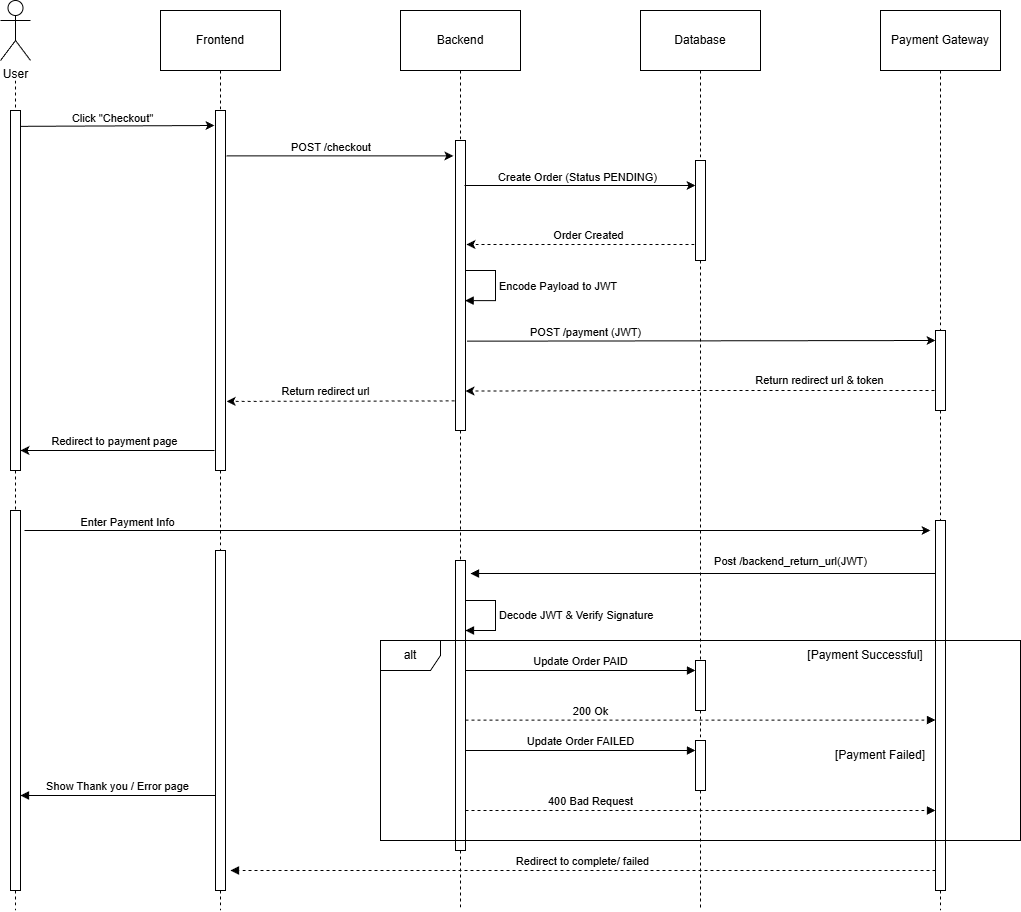

The diagram above was exported from draw.io. Its source (the exported page's mxGraphModel, read from the mxfile embedded in the PNG):
<mxGraphModel dx="1678" dy="914" grid="1" gridSize="10" guides="1" tooltips="1" connect="1" arrows="1" fold="1" page="1" pageScale="1" pageWidth="827" pageHeight="583" math="0" shadow="0">
  <root>
    <mxCell id="0" />
    <mxCell id="1" parent="0" />
    <mxCell id="XTwt88R4la_-UPGd-v1--12" edge="1" parent="1" style="edgeStyle=orthogonalEdgeStyle;rounded=0;orthogonalLoop=1;jettySize=auto;html=1;endArrow=none;endFill=0;dashed=1;">
      <mxGeometry relative="1" as="geometry">
        <mxPoint x="55" y="90" as="sourcePoint" />
        <mxPoint x="55" y="920" as="targetPoint" />
      </mxGeometry>
    </mxCell>
    <mxCell id="XTwt88R4la_-UPGd-v1--1" parent="1" style="shape=umlActor;verticalLabelPosition=bottom;verticalAlign=top;html=1;outlineConnect=0;" value="User" vertex="1">
      <mxGeometry height="60" width="30" x="40" y="10" as="geometry" />
    </mxCell>
    <mxCell id="XTwt88R4la_-UPGd-v1--9" edge="1" parent="1" source="XTwt88R4la_-UPGd-v1--63" style="edgeStyle=orthogonalEdgeStyle;rounded=0;orthogonalLoop=1;jettySize=auto;html=1;exitX=0.5;exitY=1;exitDx=0;exitDy=0;endArrow=none;endFill=0;dashed=1;">
      <mxGeometry relative="1" as="geometry">
        <mxPoint x="500" y="920" as="targetPoint" />
      </mxGeometry>
    </mxCell>
    <mxCell id="XTwt88R4la_-UPGd-v1--2" parent="1" style="rounded=0;whiteSpace=wrap;html=1;" value="Backend" vertex="1">
      <mxGeometry height="60" width="120" x="440" y="20" as="geometry" />
    </mxCell>
    <mxCell id="XTwt88R4la_-UPGd-v1--10" edge="1" parent="1" style="edgeStyle=orthogonalEdgeStyle;rounded=0;orthogonalLoop=1;jettySize=auto;html=1;endArrow=none;endFill=0;dashed=1;">
      <mxGeometry relative="1" as="geometry">
        <mxPoint x="740.0344827586207" y="920" as="sourcePoint" />
        <mxPoint x="740" y="920" as="targetPoint" />
      </mxGeometry>
    </mxCell>
    <mxCell id="XTwt88R4la_-UPGd-v1--3" parent="1" style="rounded=0;whiteSpace=wrap;html=1;" value="Database" vertex="1">
      <mxGeometry height="60" width="120" x="680" y="20" as="geometry" />
    </mxCell>
    <mxCell id="XTwt88R4la_-UPGd-v1--8" edge="1" parent="1" source="XTwt88R4la_-UPGd-v1--80" style="edgeStyle=orthogonalEdgeStyle;rounded=0;orthogonalLoop=1;jettySize=auto;html=1;exitX=0.5;exitY=1;exitDx=0;exitDy=0;endArrow=none;endFill=0;dashed=1;">
      <mxGeometry relative="1" as="geometry">
        <mxPoint x="260" y="920" as="targetPoint" />
      </mxGeometry>
    </mxCell>
    <mxCell id="XTwt88R4la_-UPGd-v1--4" parent="1" style="rounded=0;whiteSpace=wrap;html=1;" value="Frontend" vertex="1">
      <mxGeometry height="60" width="120" x="200" y="20" as="geometry" />
    </mxCell>
    <mxCell id="XTwt88R4la_-UPGd-v1--11" edge="1" parent="1" style="edgeStyle=orthogonalEdgeStyle;rounded=0;orthogonalLoop=1;jettySize=auto;html=1;endArrow=none;endFill=0;dashed=1;">
      <mxGeometry relative="1" as="geometry">
        <mxPoint x="980.0344827586209" y="920" as="sourcePoint" />
        <mxPoint x="980" y="920" as="targetPoint" />
      </mxGeometry>
    </mxCell>
    <mxCell id="XTwt88R4la_-UPGd-v1--5" parent="1" style="rounded=0;whiteSpace=wrap;html=1;" value="Payment Gateway" vertex="1">
      <mxGeometry height="60" width="120" x="920" y="20" as="geometry" />
    </mxCell>
    <mxCell id="XTwt88R4la_-UPGd-v1--13" parent="1" style="rounded=0;whiteSpace=wrap;html=1;" value="" vertex="1">
      <mxGeometry height="360" width="10" x="50" y="120" as="geometry" />
    </mxCell>
    <mxCell id="XTwt88R4la_-UPGd-v1--15" edge="1" parent="1" source="XTwt88R4la_-UPGd-v1--4" style="edgeStyle=orthogonalEdgeStyle;rounded=0;orthogonalLoop=1;jettySize=auto;html=1;exitX=0.5;exitY=1;exitDx=0;exitDy=0;endArrow=none;endFill=0;dashed=1;" target="XTwt88R4la_-UPGd-v1--14" value="">
      <mxGeometry relative="1" as="geometry">
        <mxPoint x="260" y="80" as="sourcePoint" />
        <mxPoint x="260" y="800" as="targetPoint" />
      </mxGeometry>
    </mxCell>
    <mxCell id="XTwt88R4la_-UPGd-v1--14" parent="1" style="rounded=0;whiteSpace=wrap;html=1;" value="" vertex="1">
      <mxGeometry height="360" width="10" x="255" y="120" as="geometry" />
    </mxCell>
    <mxCell id="XTwt88R4la_-UPGd-v1--16" edge="1" parent="1" source="XTwt88R4la_-UPGd-v1--13" style="endArrow=classic;html=1;rounded=0;exitX=1.052;exitY=0.044;exitDx=0;exitDy=0;exitPerimeter=0;endFill=1;" value="">
      <mxGeometry height="50" relative="1" width="50" as="geometry">
        <mxPoint x="220" y="180" as="sourcePoint" />
        <mxPoint x="254" y="135" as="targetPoint" />
      </mxGeometry>
    </mxCell>
    <mxCell id="XTwt88R4la_-UPGd-v1--17" connectable="0" parent="XTwt88R4la_-UPGd-v1--16" style="edgeLabel;html=1;align=center;verticalAlign=middle;resizable=0;points=[];" value="Click &quot;Checkout&quot;" vertex="1">
      <mxGeometry relative="1" x="-0.2156" as="geometry">
        <mxPoint x="14" y="-8" as="offset" />
      </mxGeometry>
    </mxCell>
    <mxCell id="XTwt88R4la_-UPGd-v1--19" edge="1" parent="1" source="XTwt88R4la_-UPGd-v1--2" style="edgeStyle=orthogonalEdgeStyle;rounded=0;orthogonalLoop=1;jettySize=auto;html=1;exitX=0.5;exitY=1;exitDx=0;exitDy=0;endArrow=none;endFill=0;dashed=1;" target="XTwt88R4la_-UPGd-v1--18" value="">
      <mxGeometry relative="1" as="geometry">
        <mxPoint x="500" y="80" as="sourcePoint" />
        <mxPoint x="500" y="800" as="targetPoint" />
      </mxGeometry>
    </mxCell>
    <mxCell id="XTwt88R4la_-UPGd-v1--18" parent="1" style="rounded=0;whiteSpace=wrap;html=1;" value="" vertex="1">
      <mxGeometry height="290" width="10" x="495" y="150" as="geometry" />
    </mxCell>
    <mxCell id="XTwt88R4la_-UPGd-v1--21" edge="1" parent="1" source="XTwt88R4la_-UPGd-v1--14" style="endArrow=classic;html=1;rounded=0;exitX=1.1;exitY=0.126;exitDx=0;exitDy=0;entryX=-0.217;entryY=0.053;entryDx=0;entryDy=0;entryPerimeter=0;exitPerimeter=0;" target="XTwt88R4la_-UPGd-v1--18" value="">
      <mxGeometry height="50" relative="1" width="50" as="geometry">
        <mxPoint x="350" y="180" as="sourcePoint" />
        <mxPoint x="400" y="130" as="targetPoint" />
      </mxGeometry>
    </mxCell>
    <mxCell id="XTwt88R4la_-UPGd-v1--22" connectable="0" parent="XTwt88R4la_-UPGd-v1--21" style="edgeLabel;html=1;align=center;verticalAlign=middle;resizable=0;points=[];" value="POST /checkout&amp;nbsp;" vertex="1">
      <mxGeometry relative="1" x="-0.0621" y="-1" as="geometry">
        <mxPoint y="-10" as="offset" />
      </mxGeometry>
    </mxCell>
    <mxCell id="XTwt88R4la_-UPGd-v1--24" edge="1" parent="1" source="XTwt88R4la_-UPGd-v1--3" style="edgeStyle=orthogonalEdgeStyle;rounded=0;orthogonalLoop=1;jettySize=auto;html=1;endArrow=none;endFill=0;dashed=1;" target="XTwt88R4la_-UPGd-v1--23" value="">
      <mxGeometry relative="1" as="geometry">
        <mxPoint x="740" y="80" as="sourcePoint" />
        <mxPoint x="740" y="800" as="targetPoint" />
      </mxGeometry>
    </mxCell>
    <mxCell id="XTwt88R4la_-UPGd-v1--23" parent="1" style="rounded=0;whiteSpace=wrap;html=1;" value="" vertex="1">
      <mxGeometry height="100" width="10" x="735" y="170" as="geometry" />
    </mxCell>
    <mxCell id="XTwt88R4la_-UPGd-v1--25" edge="1" parent="1" style="edgeStyle=orthogonalEdgeStyle;rounded=0;orthogonalLoop=1;jettySize=auto;html=1;entryX=0;entryY=0.25;entryDx=0;entryDy=0;" target="XTwt88R4la_-UPGd-v1--23">
      <mxGeometry relative="1" as="geometry">
        <Array as="points">
          <mxPoint x="504" y="195" />
        </Array>
        <mxPoint x="510" y="195" as="sourcePoint" />
      </mxGeometry>
    </mxCell>
    <mxCell id="XTwt88R4la_-UPGd-v1--26" connectable="0" parent="XTwt88R4la_-UPGd-v1--25" style="edgeLabel;html=1;align=center;verticalAlign=middle;resizable=0;points=[];" value="Create Order (Status PENDING)" vertex="1">
      <mxGeometry relative="1" x="-0.1345" y="2" as="geometry">
        <mxPoint x="16" y="-7" as="offset" />
      </mxGeometry>
    </mxCell>
    <mxCell id="XTwt88R4la_-UPGd-v1--28" edge="1" parent="1" style="endArrow=classic;html=1;rounded=0;dashed=1;" value="">
      <mxGeometry height="50" relative="1" width="50" as="geometry">
        <mxPoint x="734" y="254" as="sourcePoint" />
        <mxPoint x="506" y="254" as="targetPoint" />
      </mxGeometry>
    </mxCell>
    <mxCell id="XTwt88R4la_-UPGd-v1--29" connectable="0" parent="XTwt88R4la_-UPGd-v1--28" style="edgeLabel;html=1;align=center;verticalAlign=middle;resizable=0;points=[];" value="Order Created" vertex="1">
      <mxGeometry relative="1" x="-0.06" y="1" as="geometry">
        <mxPoint y="-11" as="offset" />
      </mxGeometry>
    </mxCell>
    <mxCell id="XTwt88R4la_-UPGd-v1--32" edge="1" parent="1" source="XTwt88R4la_-UPGd-v1--5" style="edgeStyle=orthogonalEdgeStyle;rounded=0;orthogonalLoop=1;jettySize=auto;html=1;endArrow=none;endFill=0;dashed=1;" target="XTwt88R4la_-UPGd-v1--30" value="">
      <mxGeometry relative="1" as="geometry">
        <mxPoint x="980" y="80" as="sourcePoint" />
        <mxPoint x="980" y="800" as="targetPoint" />
      </mxGeometry>
    </mxCell>
    <mxCell id="XTwt88R4la_-UPGd-v1--35" edge="1" parent="1" style="edgeStyle=orthogonalEdgeStyle;rounded=0;orthogonalLoop=1;jettySize=auto;html=1;exitX=0;exitY=0.75;exitDx=0;exitDy=0;entryX=1.097;entryY=0.726;entryDx=0;entryDy=0;entryPerimeter=0;dashed=1;">
      <mxGeometry relative="1" as="geometry">
        <mxPoint x="974.0299999999995" y="399.9999999999998" as="sourcePoint" />
        <mxPoint x="504.9999999999998" y="400.53999999999996" as="targetPoint" />
      </mxGeometry>
    </mxCell>
    <mxCell id="XTwt88R4la_-UPGd-v1--36" connectable="0" parent="XTwt88R4la_-UPGd-v1--35" style="edgeLabel;html=1;align=center;verticalAlign=middle;resizable=0;points=[];" value="Return redirect url &amp;amp; token" vertex="1">
      <mxGeometry relative="1" x="0.5212" y="-3" as="geometry">
        <mxPoint x="242" y="-8" as="offset" />
      </mxGeometry>
    </mxCell>
    <mxCell id="XTwt88R4la_-UPGd-v1--30" parent="1" style="rounded=0;whiteSpace=wrap;html=1;" value="" vertex="1">
      <mxGeometry height="80" width="10" x="975" y="340" as="geometry" />
    </mxCell>
    <mxCell id="XTwt88R4la_-UPGd-v1--33" edge="1" parent="1" style="endArrow=classic;html=1;rounded=0;exitX=1;exitY=0.5;exitDx=0;exitDy=0;entryX=-0.145;entryY=0.179;entryDx=0;entryDy=0;entryPerimeter=0;" value="">
      <mxGeometry height="50" relative="1" width="50" as="geometry">
        <mxPoint x="506.45" y="350.6799999999999" as="sourcePoint" />
        <mxPoint x="975" y="349.99999999999994" as="targetPoint" />
      </mxGeometry>
    </mxCell>
    <mxCell id="XTwt88R4la_-UPGd-v1--34" connectable="0" parent="XTwt88R4la_-UPGd-v1--33" style="edgeLabel;html=1;align=center;verticalAlign=middle;resizable=0;points=[];" value="POST /payment&amp;nbsp;(JWT)" vertex="1">
      <mxGeometry relative="1" x="-0.7018" y="-1" as="geometry">
        <mxPoint x="49" y="-10" as="offset" />
      </mxGeometry>
    </mxCell>
    <mxCell id="XTwt88R4la_-UPGd-v1--37" edge="1" parent="1" source="XTwt88R4la_-UPGd-v1--18" style="endArrow=classic;html=1;rounded=0;entryX=1.114;entryY=0.808;entryDx=0;entryDy=0;entryPerimeter=0;exitX=-0.086;exitY=0.898;exitDx=0;exitDy=0;exitPerimeter=0;dashed=1;" target="XTwt88R4la_-UPGd-v1--14" value="">
      <mxGeometry height="50" relative="1" width="50" as="geometry">
        <mxPoint x="490" y="411" as="sourcePoint" />
        <mxPoint x="460" y="280" as="targetPoint" />
      </mxGeometry>
    </mxCell>
    <mxCell id="XTwt88R4la_-UPGd-v1--38" connectable="0" parent="XTwt88R4la_-UPGd-v1--37" style="edgeLabel;html=1;align=center;verticalAlign=middle;resizable=0;points=[];" value="Return redirect url" vertex="1">
      <mxGeometry relative="1" x="0.1357" y="1" as="geometry">
        <mxPoint y="-11" as="offset" />
      </mxGeometry>
    </mxCell>
    <mxCell id="XTwt88R4la_-UPGd-v1--39" edge="1" parent="1" style="endArrow=classic;html=1;rounded=0;" value="">
      <mxGeometry height="50" relative="1" width="50" as="geometry">
        <mxPoint x="254" y="460" as="sourcePoint" />
        <mxPoint x="60" y="460" as="targetPoint" />
      </mxGeometry>
    </mxCell>
    <mxCell id="XTwt88R4la_-UPGd-v1--40" connectable="0" parent="XTwt88R4la_-UPGd-v1--39" style="edgeLabel;html=1;align=center;verticalAlign=middle;resizable=0;points=[];" value="Redirect to payment page" vertex="1">
      <mxGeometry relative="1" x="0.2066" y="-2" as="geometry">
        <mxPoint x="16" y="-8" as="offset" />
      </mxGeometry>
    </mxCell>
    <mxCell id="XTwt88R4la_-UPGd-v1--41" parent="1" style="rounded=0;whiteSpace=wrap;html=1;" value="" vertex="1">
      <mxGeometry height="380" width="10" x="50" y="520" as="geometry" />
    </mxCell>
    <mxCell id="XTwt88R4la_-UPGd-v1--43" edge="1" parent="1" source="XTwt88R4la_-UPGd-v1--67" style="edgeStyle=orthogonalEdgeStyle;rounded=0;orthogonalLoop=1;jettySize=auto;html=1;endArrow=none;endFill=0;dashed=1;" value="">
      <mxGeometry relative="1" as="geometry">
        <Array as="points">
          <mxPoint x="980" y="710" />
          <mxPoint x="980" y="710" />
        </Array>
        <mxPoint x="980" y="380" as="sourcePoint" />
        <mxPoint x="980" y="920" as="targetPoint" />
      </mxGeometry>
    </mxCell>
    <mxCell id="XTwt88R4la_-UPGd-v1--44" edge="1" parent="1" style="endArrow=classic;html=1;rounded=0;" value="">
      <mxGeometry height="50" relative="1" width="50" as="geometry">
        <mxPoint x="64" y="540" as="sourcePoint" />
        <mxPoint x="970" y="540" as="targetPoint" />
      </mxGeometry>
    </mxCell>
    <mxCell id="XTwt88R4la_-UPGd-v1--45" connectable="0" parent="XTwt88R4la_-UPGd-v1--44" style="edgeLabel;html=1;align=center;verticalAlign=middle;resizable=0;points=[];" value="Enter Payment Info" vertex="1">
      <mxGeometry relative="1" x="-0.7742" y="-3" as="geometry">
        <mxPoint y="-12" as="offset" />
      </mxGeometry>
    </mxCell>
    <mxCell id="XTwt88R4la_-UPGd-v1--49" edge="1" parent="1" source="XTwt88R4la_-UPGd-v1--85" style="edgeStyle=orthogonalEdgeStyle;rounded=0;orthogonalLoop=1;jettySize=auto;html=1;endArrow=none;endFill=0;dashed=1;" value="">
      <mxGeometry relative="1" as="geometry">
        <Array as="points">
          <mxPoint x="740" y="820" />
          <mxPoint x="740" y="820" />
        </Array>
        <mxPoint x="740" y="270" as="sourcePoint" />
        <mxPoint x="740" y="920" as="targetPoint" />
      </mxGeometry>
    </mxCell>
    <mxCell id="XTwt88R4la_-UPGd-v1--65" edge="1" parent="1" source="XTwt88R4la_-UPGd-v1--18" style="edgeStyle=orthogonalEdgeStyle;rounded=0;orthogonalLoop=1;jettySize=auto;html=1;exitX=0.5;exitY=1;exitDx=0;exitDy=0;endArrow=none;endFill=0;dashed=1;" target="XTwt88R4la_-UPGd-v1--63" value="">
      <mxGeometry relative="1" as="geometry">
        <Array as="points">
          <mxPoint x="500" y="560" />
          <mxPoint x="500" y="560" />
        </Array>
        <mxPoint x="500" y="440" as="sourcePoint" />
        <mxPoint x="500" y="920" as="targetPoint" />
      </mxGeometry>
    </mxCell>
    <mxCell id="XTwt88R4la_-UPGd-v1--63" parent="1" style="html=1;points=[[0,0,0,0,5],[0,1,0,0,-5],[1,0,0,0,5],[1,1,0,0,-5]];perimeter=orthogonalPerimeter;outlineConnect=0;targetShapes=umlLifeline;portConstraint=eastwest;newEdgeStyle={&quot;curved&quot;:0,&quot;rounded&quot;:0};" value="" vertex="1">
      <mxGeometry height="290" width="10" x="495" y="570" as="geometry" />
    </mxCell>
    <mxCell id="XTwt88R4la_-UPGd-v1--66" edge="1" parent="1" source="XTwt88R4la_-UPGd-v1--67" style="html=1;verticalAlign=bottom;endArrow=block;curved=0;rounded=0;entryX=1.5;entryY=0.045;entryDx=0;entryDy=0;entryPerimeter=0;" target="XTwt88R4la_-UPGd-v1--63" value="Post /backend_return_url(JWT)">
      <mxGeometry relative="1" width="80" x="-0.3763" y="-3" as="geometry">
        <mxPoint as="offset" />
        <mxPoint x="970" y="583.14" as="sourcePoint" />
        <mxPoint x="510" y="583" as="targetPoint" />
      </mxGeometry>
    </mxCell>
    <mxCell id="XTwt88R4la_-UPGd-v1--68" edge="1" parent="1" source="XTwt88R4la_-UPGd-v1--30" style="edgeStyle=orthogonalEdgeStyle;rounded=0;orthogonalLoop=1;jettySize=auto;html=1;endArrow=none;endFill=0;dashed=1;" target="XTwt88R4la_-UPGd-v1--67" value="">
      <mxGeometry relative="1" as="geometry">
        <Array as="points">
          <mxPoint x="980" y="630" />
          <mxPoint x="980" y="630" />
        </Array>
        <mxPoint x="980" y="380" as="sourcePoint" />
        <mxPoint x="980" y="920" as="targetPoint" />
      </mxGeometry>
    </mxCell>
    <mxCell id="XTwt88R4la_-UPGd-v1--67" parent="1" style="html=1;points=[[0,0,0,0,5],[0,1,0,0,-5],[1,0,0,0,5],[1,1,0,0,-5]];perimeter=orthogonalPerimeter;outlineConnect=0;targetShapes=umlLifeline;portConstraint=eastwest;newEdgeStyle={&quot;curved&quot;:0,&quot;rounded&quot;:0};" value="" vertex="1">
      <mxGeometry height="370" width="10" x="975" y="530" as="geometry" />
    </mxCell>
    <mxCell id="XTwt88R4la_-UPGd-v1--70" edge="1" parent="1" style="html=1;align=left;spacingLeft=2;endArrow=block;rounded=0;edgeStyle=orthogonalEdgeStyle;curved=0;rounded=0;" value="Decode JWT &amp;amp; Verify Signature">
      <mxGeometry relative="1" as="geometry">
        <mxPoint as="offset" />
        <Array as="points">
          <mxPoint x="535" y="610" />
          <mxPoint x="535" y="640" />
        </Array>
        <mxPoint x="505" y="610" as="sourcePoint" />
        <mxPoint x="505" y="640" as="targetPoint" />
      </mxGeometry>
    </mxCell>
    <mxCell id="XTwt88R4la_-UPGd-v1--73" parent="1" style="shape=umlFrame;whiteSpace=wrap;html=1;pointerEvents=0;" value="alt" vertex="1">
      <mxGeometry height="200" width="640" x="420" y="650" as="geometry" />
    </mxCell>
    <mxCell id="XTwt88R4la_-UPGd-v1--75" edge="1" parent="1" style="html=1;verticalAlign=bottom;endArrow=block;curved=0;rounded=0;" value="Update Order PAID">
      <mxGeometry relative="1" width="80" as="geometry">
        <mxPoint x="505" y="680" as="sourcePoint" />
        <mxPoint x="735" y="680" as="targetPoint" />
      </mxGeometry>
    </mxCell>
    <mxCell id="XTwt88R4la_-UPGd-v1--76" edge="1" parent="1" style="html=1;verticalAlign=bottom;endArrow=block;curved=0;rounded=0;dashed=1;" value="200 Ok">
      <mxGeometry relative="1" width="80" x="-0.4681" as="geometry">
        <mxPoint as="offset" />
        <mxPoint x="505" y="729.58" as="sourcePoint" />
        <mxPoint x="975" y="729.58" as="targetPoint" />
      </mxGeometry>
    </mxCell>
    <mxCell id="XTwt88R4la_-UPGd-v1--77" edge="1" parent="1" style="html=1;verticalAlign=bottom;endArrow=block;curved=0;rounded=0;dashed=1;" value="400 Bad Request">
      <mxGeometry relative="1" width="80" x="-0.4681" as="geometry">
        <mxPoint as="offset" />
        <mxPoint x="505" y="820" as="sourcePoint" />
        <mxPoint x="975" y="820" as="targetPoint" />
      </mxGeometry>
    </mxCell>
    <mxCell id="XTwt88R4la_-UPGd-v1--78" parent="1" style="text;html=1;whiteSpace=wrap;strokeColor=none;fillColor=none;align=center;verticalAlign=middle;rounded=0;autosize=1;resizable=0;" value="[Payment Successful]" vertex="1">
      <mxGeometry height="30" width="140" x="835" y="650" as="geometry" />
    </mxCell>
    <mxCell id="XTwt88R4la_-UPGd-v1--79" parent="1" style="text;html=1;whiteSpace=wrap;strokeColor=none;fillColor=none;align=center;verticalAlign=middle;rounded=0;autosize=1;resizable=0;" value="[Payment Failed]" vertex="1">
      <mxGeometry height="30" width="110" x="865" y="750" as="geometry" />
    </mxCell>
    <mxCell id="XTwt88R4la_-UPGd-v1--81" edge="1" parent="1" source="XTwt88R4la_-UPGd-v1--14" style="edgeStyle=orthogonalEdgeStyle;rounded=0;orthogonalLoop=1;jettySize=auto;html=1;exitX=0.5;exitY=1;exitDx=0;exitDy=0;endArrow=none;endFill=0;dashed=1;" target="XTwt88R4la_-UPGd-v1--80" value="">
      <mxGeometry relative="1" as="geometry">
        <Array as="points">
          <mxPoint x="260" y="570" />
          <mxPoint x="260" y="570" />
        </Array>
        <mxPoint x="260" y="480" as="sourcePoint" />
        <mxPoint x="260" y="920" as="targetPoint" />
      </mxGeometry>
    </mxCell>
    <mxCell id="XTwt88R4la_-UPGd-v1--80" parent="1" style="html=1;points=[[0,0,0,0,5],[0,1,0,0,-5],[1,0,0,0,5],[1,1,0,0,-5]];perimeter=orthogonalPerimeter;outlineConnect=0;targetShapes=umlLifeline;portConstraint=eastwest;newEdgeStyle={&quot;curved&quot;:0,&quot;rounded&quot;:0};" value="" vertex="1">
      <mxGeometry height="340" width="10" x="255" y="560" as="geometry" />
    </mxCell>
    <mxCell id="XTwt88R4la_-UPGd-v1--82" edge="1" parent="1" style="html=1;verticalAlign=bottom;endArrow=block;curved=0;rounded=0;entryX=1.5;entryY=0.25;entryDx=0;entryDy=0;entryPerimeter=0;dashed=1;" value="Redirect to complete/ failed">
      <mxGeometry relative="1" width="80" x="0.001" as="geometry">
        <mxPoint as="offset" />
        <mxPoint x="975" y="880" as="sourcePoint" />
        <mxPoint x="270" y="880" as="targetPoint" />
      </mxGeometry>
    </mxCell>
    <mxCell id="XTwt88R4la_-UPGd-v1--84" edge="1" parent="1" source="XTwt88R4la_-UPGd-v1--80" style="html=1;verticalAlign=bottom;endArrow=block;curved=0;rounded=0;entryX=1;entryY=0.75;entryDx=0;entryDy=0;" target="XTwt88R4la_-UPGd-v1--41" value="Show Thank you / Error page">
      <mxGeometry relative="1" width="80" as="geometry">
        <mxPoint x="280" y="660" as="sourcePoint" />
        <mxPoint x="360" y="660" as="targetPoint" />
      </mxGeometry>
    </mxCell>
    <mxCell id="XTwt88R4la_-UPGd-v1--86" edge="1" parent="1" style="html=1;verticalAlign=bottom;endArrow=block;curved=0;rounded=0;" value="Update Order FAILED">
      <mxGeometry relative="1" width="80" as="geometry">
        <mxPoint x="505" y="760" as="sourcePoint" />
        <mxPoint x="735" y="760" as="targetPoint" />
      </mxGeometry>
    </mxCell>
    <mxCell id="XTwt88R4la_-UPGd-v1--87" edge="1" parent="1" source="XTwt88R4la_-UPGd-v1--23" style="edgeStyle=orthogonalEdgeStyle;rounded=0;orthogonalLoop=1;jettySize=auto;html=1;endArrow=none;endFill=0;dashed=1;" target="XTwt88R4la_-UPGd-v1--85" value="">
      <mxGeometry relative="1" as="geometry">
        <Array as="points">
          <mxPoint x="740" y="770" />
          <mxPoint x="740" y="770" />
        </Array>
        <mxPoint x="740" y="270" as="sourcePoint" />
        <mxPoint x="740" y="920" as="targetPoint" />
      </mxGeometry>
    </mxCell>
    <mxCell id="XTwt88R4la_-UPGd-v1--85" parent="1" style="html=1;points=[[0,0,0,0,5],[0,1,0,0,-5],[1,0,0,0,5],[1,1,0,0,-5]];perimeter=orthogonalPerimeter;outlineConnect=0;targetShapes=umlLifeline;portConstraint=eastwest;newEdgeStyle={&quot;curved&quot;:0,&quot;rounded&quot;:0};" value="" vertex="1">
      <mxGeometry height="50" width="10" x="735" y="750" as="geometry" />
    </mxCell>
    <mxCell id="XTwt88R4la_-UPGd-v1--74" parent="1" style="html=1;points=[[0,0,0,0,5],[0,1,0,0,-5],[1,0,0,0,5],[1,1,0,0,-5]];perimeter=orthogonalPerimeter;outlineConnect=0;targetShapes=umlLifeline;portConstraint=eastwest;newEdgeStyle={&quot;curved&quot;:0,&quot;rounded&quot;:0};" value="" vertex="1">
      <mxGeometry height="50" width="10" x="735" y="670" as="geometry" />
    </mxCell>
    <mxCell id="XTwt88R4la_-UPGd-v1--89" edge="1" parent="1" style="html=1;align=left;spacingLeft=2;endArrow=block;rounded=0;edgeStyle=orthogonalEdgeStyle;curved=0;rounded=0;entryX=0.959;entryY=0.552;entryDx=0;entryDy=0;entryPerimeter=0;" target="XTwt88R4la_-UPGd-v1--18" value="Encode Payload to JWT">
      <mxGeometry relative="1" as="geometry">
        <Array as="points">
          <mxPoint x="535" y="280" />
          <mxPoint x="535" y="310" />
        </Array>
        <mxPoint x="505" y="280" as="sourcePoint" />
        <mxPoint x="510" y="310.0000000000002" as="targetPoint" />
      </mxGeometry>
    </mxCell>
  </root>
</mxGraphModel>